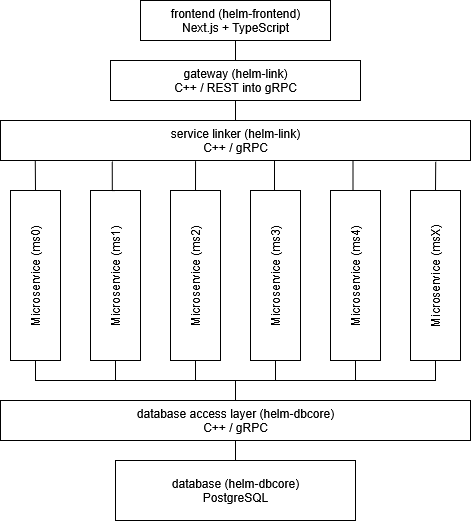

The diagram above was exported from draw.io. Its source (the exported page's mxGraphModel, read from the mxfile embedded in the PNG):
<mxGraphModel dx="1426" dy="750" grid="1" gridSize="10" guides="1" tooltips="1" connect="1" arrows="1" fold="1" page="1" pageScale="1" pageWidth="850" pageHeight="1100" math="0" shadow="0">
  <root>
    <mxCell id="0" />
    <mxCell id="1" parent="0" />
    <mxCell id="pvXZAUzz9Mo3vGKz1ats-5" style="edgeStyle=orthogonalEdgeStyle;rounded=0;orthogonalLoop=1;jettySize=auto;html=1;exitX=0.5;exitY=1;exitDx=0;exitDy=0;entryX=0.5;entryY=0;entryDx=0;entryDy=0;strokeColor=light-dark(#000000,#000000);endArrow=none;endFill=0;" edge="1" parent="1" source="pvXZAUzz9Mo3vGKz1ats-1" target="pvXZAUzz9Mo3vGKz1ats-3">
      <mxGeometry relative="1" as="geometry" />
    </mxCell>
    <mxCell id="pvXZAUzz9Mo3vGKz1ats-1" value="&lt;div&gt;frontend&amp;nbsp;(helm-frontend)&lt;/div&gt;&lt;div&gt;Next.js + TypeScript&lt;/div&gt;" style="rounded=0;whiteSpace=wrap;html=1;strokeColor=light-dark(#000000,#000000);" vertex="1" parent="1">
      <mxGeometry x="310" y="220" width="190" height="40" as="geometry" />
    </mxCell>
    <mxCell id="pvXZAUzz9Mo3vGKz1ats-7" style="edgeStyle=orthogonalEdgeStyle;rounded=0;orthogonalLoop=1;jettySize=auto;html=1;exitX=0.5;exitY=1;exitDx=0;exitDy=0;entryX=0.5;entryY=0;entryDx=0;entryDy=0;endArrow=none;endFill=0;strokeColor=light-dark(#000000,#000000);" edge="1" parent="1" source="pvXZAUzz9Mo3vGKz1ats-3" target="pvXZAUzz9Mo3vGKz1ats-6">
      <mxGeometry relative="1" as="geometry" />
    </mxCell>
    <mxCell id="pvXZAUzz9Mo3vGKz1ats-3" value="&lt;div&gt;gateway (helm-link)&lt;/div&gt;&lt;div&gt;C++ / REST into gRPC&lt;/div&gt;" style="rounded=0;whiteSpace=wrap;html=1;strokeColor=light-dark(#000000,#000000);" vertex="1" parent="1">
      <mxGeometry x="280" y="280" width="250" height="40" as="geometry" />
    </mxCell>
    <mxCell id="pvXZAUzz9Mo3vGKz1ats-6" value="&lt;div&gt;service linker (helm-link)&lt;/div&gt;&lt;div&gt;C++ / gRPC&lt;/div&gt;" style="rounded=0;whiteSpace=wrap;html=1;strokeColor=light-dark(#000000,#000000);" vertex="1" parent="1">
      <mxGeometry x="170" y="340" width="470" height="40" as="geometry" />
    </mxCell>
    <mxCell id="pvXZAUzz9Mo3vGKz1ats-36" style="edgeStyle=orthogonalEdgeStyle;rounded=0;orthogonalLoop=1;jettySize=auto;html=1;exitX=0;exitY=0.5;exitDx=0;exitDy=0;entryX=0.5;entryY=0;entryDx=0;entryDy=0;endArrow=none;endFill=0;strokeColor=light-dark(#000000,#000000);" edge="1" parent="1" source="pvXZAUzz9Mo3vGKz1ats-8" target="pvXZAUzz9Mo3vGKz1ats-22">
      <mxGeometry relative="1" as="geometry" />
    </mxCell>
    <mxCell id="pvXZAUzz9Mo3vGKz1ats-8" value="Microservice (ms0)" style="rounded=0;whiteSpace=wrap;html=1;rotation=-90;strokeColor=light-dark(#000000,#000000);" vertex="1" parent="1">
      <mxGeometry x="120" y="470" width="170" height="50" as="geometry" />
    </mxCell>
    <mxCell id="pvXZAUzz9Mo3vGKz1ats-44" style="edgeStyle=orthogonalEdgeStyle;rounded=0;orthogonalLoop=1;jettySize=auto;html=1;exitX=0;exitY=0.5;exitDx=0;exitDy=0;entryX=0.5;entryY=0;entryDx=0;entryDy=0;endArrow=none;endFill=0;strokeColor=light-dark(#000000,#000000);" edge="1" parent="1" source="pvXZAUzz9Mo3vGKz1ats-10" target="pvXZAUzz9Mo3vGKz1ats-22">
      <mxGeometry relative="1" as="geometry" />
    </mxCell>
    <mxCell id="pvXZAUzz9Mo3vGKz1ats-10" value="Microservice (ms1)" style="rounded=0;whiteSpace=wrap;html=1;rotation=-90;strokeColor=light-dark(#000000,#000000);" vertex="1" parent="1">
      <mxGeometry x="200" y="470" width="170" height="50" as="geometry" />
    </mxCell>
    <mxCell id="pvXZAUzz9Mo3vGKz1ats-42" style="edgeStyle=orthogonalEdgeStyle;rounded=0;orthogonalLoop=1;jettySize=auto;html=1;exitX=0;exitY=0.5;exitDx=0;exitDy=0;entryX=0.5;entryY=0;entryDx=0;entryDy=0;endArrow=none;endFill=0;strokeColor=light-dark(#000000,#000000);" edge="1" parent="1" source="pvXZAUzz9Mo3vGKz1ats-11" target="pvXZAUzz9Mo3vGKz1ats-22">
      <mxGeometry relative="1" as="geometry" />
    </mxCell>
    <mxCell id="pvXZAUzz9Mo3vGKz1ats-11" value="Microservice (ms2)" style="rounded=0;whiteSpace=wrap;html=1;rotation=-90;strokeColor=light-dark(#000000,#000000);" vertex="1" parent="1">
      <mxGeometry x="280" y="470" width="170" height="50" as="geometry" />
    </mxCell>
    <mxCell id="pvXZAUzz9Mo3vGKz1ats-41" style="edgeStyle=orthogonalEdgeStyle;rounded=0;orthogonalLoop=1;jettySize=auto;html=1;exitX=0;exitY=0.5;exitDx=0;exitDy=0;entryX=0.5;entryY=0;entryDx=0;entryDy=0;endArrow=none;endFill=0;strokeColor=light-dark(#000000,#000000);" edge="1" parent="1" source="pvXZAUzz9Mo3vGKz1ats-12" target="pvXZAUzz9Mo3vGKz1ats-22">
      <mxGeometry relative="1" as="geometry" />
    </mxCell>
    <mxCell id="pvXZAUzz9Mo3vGKz1ats-12" value="Microservice (ms3)" style="rounded=0;whiteSpace=wrap;html=1;rotation=-90;strokeColor=light-dark(#000000,#000000);" vertex="1" parent="1">
      <mxGeometry x="360" y="470" width="170" height="50" as="geometry" />
    </mxCell>
    <mxCell id="pvXZAUzz9Mo3vGKz1ats-16" style="edgeStyle=orthogonalEdgeStyle;rounded=0;orthogonalLoop=1;jettySize=auto;html=1;exitX=1;exitY=0.5;exitDx=0;exitDy=0;entryX=0.75;entryY=1;entryDx=0;entryDy=0;endArrow=none;endFill=0;strokeColor=light-dark(#000000,#000000);" edge="1" parent="1" source="pvXZAUzz9Mo3vGKz1ats-13" target="pvXZAUzz9Mo3vGKz1ats-6">
      <mxGeometry relative="1" as="geometry" />
    </mxCell>
    <mxCell id="pvXZAUzz9Mo3vGKz1ats-39" style="edgeStyle=orthogonalEdgeStyle;rounded=0;orthogonalLoop=1;jettySize=auto;html=1;exitX=0;exitY=0.5;exitDx=0;exitDy=0;entryX=0.5;entryY=0;entryDx=0;entryDy=0;endArrow=none;endFill=0;strokeColor=light-dark(#000000,#000000);" edge="1" parent="1" source="pvXZAUzz9Mo3vGKz1ats-13" target="pvXZAUzz9Mo3vGKz1ats-22">
      <mxGeometry relative="1" as="geometry" />
    </mxCell>
    <mxCell id="pvXZAUzz9Mo3vGKz1ats-13" value="Microservice (ms4)" style="rounded=0;whiteSpace=wrap;html=1;rotation=-90;strokeColor=light-dark(#000000,#000000);" vertex="1" parent="1">
      <mxGeometry x="440" y="470" width="170" height="50" as="geometry" />
    </mxCell>
    <mxCell id="pvXZAUzz9Mo3vGKz1ats-38" style="edgeStyle=orthogonalEdgeStyle;rounded=0;orthogonalLoop=1;jettySize=auto;html=1;exitX=0;exitY=0.5;exitDx=0;exitDy=0;entryX=0.5;entryY=0;entryDx=0;entryDy=0;endArrow=none;endFill=0;strokeColor=light-dark(#000000,#000000);" edge="1" parent="1" source="pvXZAUzz9Mo3vGKz1ats-14" target="pvXZAUzz9Mo3vGKz1ats-22">
      <mxGeometry relative="1" as="geometry" />
    </mxCell>
    <mxCell id="pvXZAUzz9Mo3vGKz1ats-14" value="Microservice (msX)" style="rounded=0;whiteSpace=wrap;html=1;rotation=-90;strokeColor=light-dark(#000000,#000000);" vertex="1" parent="1">
      <mxGeometry x="520" y="470" width="170" height="50" as="geometry" />
    </mxCell>
    <mxCell id="pvXZAUzz9Mo3vGKz1ats-17" style="edgeStyle=orthogonalEdgeStyle;rounded=0;orthogonalLoop=1;jettySize=auto;html=1;exitX=1;exitY=0.5;exitDx=0;exitDy=0;entryX=0.583;entryY=1;entryDx=0;entryDy=0;entryPerimeter=0;endArrow=none;endFill=0;strokeColor=light-dark(#000000,#000000);" edge="1" parent="1" source="pvXZAUzz9Mo3vGKz1ats-12" target="pvXZAUzz9Mo3vGKz1ats-6">
      <mxGeometry relative="1" as="geometry" />
    </mxCell>
    <mxCell id="pvXZAUzz9Mo3vGKz1ats-18" style="edgeStyle=orthogonalEdgeStyle;rounded=0;orthogonalLoop=1;jettySize=auto;html=1;exitX=1;exitY=0.5;exitDx=0;exitDy=0;entryX=0.415;entryY=1.017;entryDx=0;entryDy=0;entryPerimeter=0;endArrow=none;endFill=0;strokeColor=light-dark(#000000,#000000);" edge="1" parent="1" source="pvXZAUzz9Mo3vGKz1ats-11" target="pvXZAUzz9Mo3vGKz1ats-6">
      <mxGeometry relative="1" as="geometry" />
    </mxCell>
    <mxCell id="pvXZAUzz9Mo3vGKz1ats-19" style="edgeStyle=orthogonalEdgeStyle;rounded=0;orthogonalLoop=1;jettySize=auto;html=1;exitX=1;exitY=0.5;exitDx=0;exitDy=0;entryX=0.238;entryY=1.017;entryDx=0;entryDy=0;entryPerimeter=0;endArrow=none;endFill=0;strokeColor=light-dark(#000000,#000000);" edge="1" parent="1" source="pvXZAUzz9Mo3vGKz1ats-10" target="pvXZAUzz9Mo3vGKz1ats-6">
      <mxGeometry relative="1" as="geometry" />
    </mxCell>
    <mxCell id="pvXZAUzz9Mo3vGKz1ats-20" style="edgeStyle=orthogonalEdgeStyle;rounded=0;orthogonalLoop=1;jettySize=auto;html=1;exitX=1;exitY=0.5;exitDx=0;exitDy=0;entryX=0.074;entryY=1.017;entryDx=0;entryDy=0;entryPerimeter=0;endArrow=none;endFill=0;strokeColor=light-dark(#000000,#000000);" edge="1" parent="1" source="pvXZAUzz9Mo3vGKz1ats-8" target="pvXZAUzz9Mo3vGKz1ats-6">
      <mxGeometry relative="1" as="geometry" />
    </mxCell>
    <mxCell id="pvXZAUzz9Mo3vGKz1ats-21" style="edgeStyle=orthogonalEdgeStyle;rounded=0;orthogonalLoop=1;jettySize=auto;html=1;exitX=1;exitY=0.5;exitDx=0;exitDy=0;entryX=0.926;entryY=1.033;entryDx=0;entryDy=0;entryPerimeter=0;endArrow=none;endFill=0;strokeColor=light-dark(#000000,#000000);" edge="1" parent="1" source="pvXZAUzz9Mo3vGKz1ats-14" target="pvXZAUzz9Mo3vGKz1ats-6">
      <mxGeometry relative="1" as="geometry" />
    </mxCell>
    <mxCell id="pvXZAUzz9Mo3vGKz1ats-46" style="edgeStyle=orthogonalEdgeStyle;rounded=0;orthogonalLoop=1;jettySize=auto;html=1;exitX=0.5;exitY=1;exitDx=0;exitDy=0;entryX=0.5;entryY=0;entryDx=0;entryDy=0;endArrow=none;endFill=0;strokeColor=light-dark(#000000,#000000);" edge="1" parent="1" source="pvXZAUzz9Mo3vGKz1ats-22" target="pvXZAUzz9Mo3vGKz1ats-45">
      <mxGeometry relative="1" as="geometry" />
    </mxCell>
    <mxCell id="pvXZAUzz9Mo3vGKz1ats-22" value="&lt;div&gt;database access layer (helm-dbcore)&lt;/div&gt;&lt;div&gt;C++ / gRPC&lt;/div&gt;" style="rounded=0;whiteSpace=wrap;html=1;strokeColor=light-dark(#000000,#000000);" vertex="1" parent="1">
      <mxGeometry x="170" y="620" width="470" height="40" as="geometry" />
    </mxCell>
    <mxCell id="pvXZAUzz9Mo3vGKz1ats-45" value="&lt;div&gt;database (helm-dbcore)&lt;/div&gt;&lt;div&gt;PostgreSQL&lt;/div&gt;" style="rounded=0;whiteSpace=wrap;html=1;strokeColor=light-dark(#000000,#000000);" vertex="1" parent="1">
      <mxGeometry x="285" y="680" width="240" height="60" as="geometry" />
    </mxCell>
  </root>
</mxGraphModel>